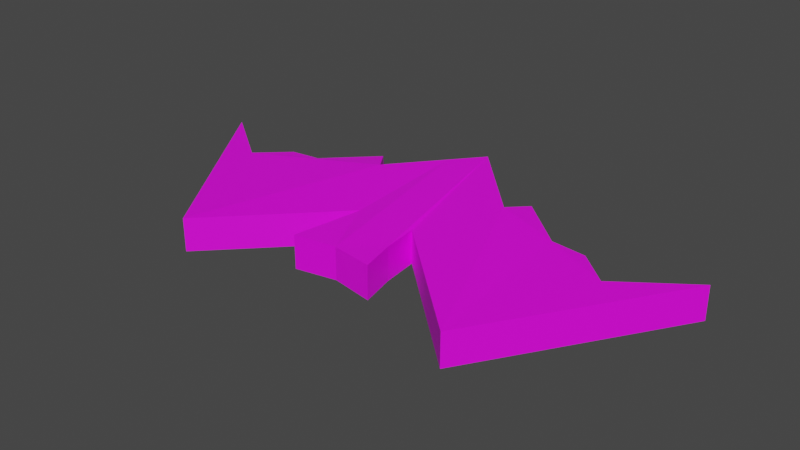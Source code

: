 # Source: bat.blend  (saved by Blender 3.6.13; exported with 4.5.12 LTS)
import bpy
from mathutils import Matrix  # noqa: F401  (used for matrix-valued properties, if any)

bpy.ops.wm.read_factory_settings(use_empty=True)
scene = bpy.context.scene
scene.name = 'Scene'

# ---- collections
col_collection = bpy.data.collections.new('Collection'); scene.collection.children.link(col_collection)

# ---- images (referenced by path relative to the original .blend; pixels are not part of the script)
import os
ASSET_DIR = os.environ.get("B2B_ASSET_DIR", "")  # directory of the original .blend (textures are referenced by path, not embedded)
HERE = os.path.dirname(os.path.abspath(__file__))  # packed textures are extracted next to this script under _unpacked/

def load_image(name, relpath, width, height, colorspace="sRGB"):
    """Load a texture the original file referenced (path relative to the .blend, or extracted next to this script)."""
    p = next((c for c in (os.path.join(HERE, relpath), os.path.join(ASSET_DIR, relpath)) if relpath and os.path.exists(c)), "")
    if p:
        img = bpy.data.images.load(p, check_existing=True)
        img.name = name
    else:  # same state as the original file: an image datablock whose file is absent (Cycles renders it pink)
        img = bpy.data.images.new(name, width, height)
        img.source = "FILE"
        img.filepath = "//" + (relpath or name)
    img.colorspace_settings.name = colorspace
    return img
img_bat_color_palette = load_image('bat_color_palette', 'bat_color_palette.png', 1024, 1024, 'sRGB')

# ---- materials (node trees are filled in below, after node groups)
mat_material_001 = bpy.data.materials.new('Material.001')
mat_material_001.use_transparent_shadow = False

# ---- material node trees
mat_material_001.use_nodes = True; mat_material_001.node_tree.nodes.clear()
_N = mat_material_001.node_tree.nodes; _L = mat_material_001.node_tree.links
n0 = _N.new('ShaderNodeBsdfPrincipled'); n0.name = 'Principled BSDF'; n0.location = (10, 300)
n0.distribution = 'GGX'
n0.subsurface_method = 'RANDOM_WALK_SKIN'
n0.inputs[3].default_value = 1.45
n0.inputs[27].default_value = (0.0, 0.0, 0.0, 1.0)
n0.inputs[28].default_value = 1.0
n1 = _N.new('ShaderNodeOutputMaterial'); n1.name = 'Material Output'; n1.location = (300, 300)
n2 = _N.new('ShaderNodeTexImage'); n2.name = 'Image Texture'; n2.location = (-280, 280)
n2.image = img_bat_color_palette
_L.new(n0.outputs[0], n1.inputs[0])
_L.new(n2.outputs[0], n0.inputs[0])
n1.is_active_output = True

# ---- world
world_world = bpy.data.worlds.new('World'); scene.world = world_world
world_world.use_nodes = True; world_world.node_tree.nodes.clear()
_N = world_world.node_tree.nodes; _L = world_world.node_tree.links
n0 = _N.new('ShaderNodeOutputWorld'); n0.name = 'World Output'; n0.location = (300, 300)
n1 = _N.new('ShaderNodeBackground'); n1.name = 'Background'; n1.location = (10, 300)
n1.inputs[0].default_value = (0.05088, 0.05088, 0.05088, 1.0)
_L.new(n1.outputs[0], n0.inputs[0])
n0.is_active_output = True
world_world.color = (0.05088, 0.05088, 0.05088)
world_world.use_sun_shadow = False
world_world.sun_shadow_jitter_overblur = 0.0

# ---- meshes
me_cube_001 = bpy.data.meshes.new('Cube.001')
me_cube_001.from_pydata([(1.214, 0.3093, -0.19), (1.214, 0.3093, 0.04915), (1.936, 0.4756, -0.196), (1.936, 0.4756, 0.04311), (-3.894e-07, 1.0, -0.1196), (-3.894e-07, 1.0, 0.1196), (2.189e-07, -0.5622, -0.1804), (2.189e-07, -0.5622, 0.05233), (1.043, -0.8679, -0.2138), (1.043, -0.8679, 0.02532), (0.6198, 0.6247, -0.1775), (0.627, 0.6127, 0.07832), (0.2149, -0.0971, 0.05248), (0.2149, -0.0971, -0.1867), (1.439, 0.1112, 0.04626), (1.436, 0.09209, -0.1934), (0.9762, 0.3125, 0.0648), (0.9699, 0.2955, -0.1599), (0.5199, 0.4559, 0.09661), (0.5148, 0.4557, -0.1407), (0.2481, -0.3657, 0.05797), (0.2481, -0.3656, -0.1812), (0.2989, -0.6124, -0.1855), (0.3006, -0.6111, 0.05325), (-1.214, 0.3093, -0.19), (-1.214, 0.3093, 0.04915), (-1.936, 0.4756, -0.196), (-1.936, 0.4756, 0.04311), (-1.043, -0.8679, -0.2138), (-1.043, -0.8679, 0.02532), (-0.6198, 0.6247, -0.1775), (-0.627, 0.6127, 0.07832), (-0.2149, -0.0971, 0.05248), (-0.2149, -0.0971, -0.1867), (-1.439, 0.1112, 0.04626), (-1.436, 0.09209, -0.1934), (-0.9762, 0.3125, 0.0648), (-0.9699, 0.2955, -0.1599), (-0.5199, 0.4559, 0.09661), (-0.5148, 0.4557, -0.1407), (-0.2481, -0.3657, 0.05797), (-0.2481, -0.3656, -0.1812), (-0.2989, -0.6124, -0.1855), (-0.3006, -0.6111, 0.05325), (0.1936, 0.7974, 0.111), (-0.191, 0.8002, 0.1111), (0.1994, 0.7892, -0.1278), (-0.1973, 0.7914, -0.1277)], [], [(0, 1, 14, 15), (13, 12, 20, 21), (6, 7, 5, 4), (10, 11, 16, 17), (21, 20, 23, 22), (19, 18, 11, 10), (2, 3, 9, 8), (12, 44, 5, 7, 23, 20), (2, 8, 13, 46, 19, 10, 17, 0, 15), (18, 19, 46, 44), (8, 9, 12, 13), (15, 14, 3, 2), (17, 16, 1, 0), (22, 23, 7, 6), (24, 35, 34, 25), (33, 41, 40, 32), (30, 37, 36, 31), (41, 42, 43, 40), (39, 30, 31, 38), (26, 28, 29, 27), (32, 40, 43, 7, 5, 45), (26, 35, 24, 37, 30, 39, 47, 33, 28), (38, 45, 47, 39), (28, 33, 32, 29), (35, 26, 27, 34), (37, 24, 25, 36), (42, 6, 7, 43), (44, 12, 9, 3, 14, 1, 16, 11, 18), (45, 38, 31, 36, 25, 34, 27, 29, 32), (44, 46, 4, 5), (47, 45, 5, 4), (46, 13, 21, 22, 6, 4), (33, 47, 4, 6, 42, 41)])
_uv = me_cube_001.uv_layers.new(name='UVMap')
_uv.uv.foreach_set('vector', [0.5, 0.5, 0.5, 0.5, 0.5, 0.5, 0.5, 0.5, 0.5, 0.5, 0.5, 0.5, 0.5, 0.5, 0.5, 0.5, 0.5, 0.5, 0.5, 0.5, 0.5, 0.5, 0.5, 0.5, 0.5, 0.5, 0.5, 0.5, 0.5, 0.5, 0.5, 0.5, 0.5, 0.5, 0.5, 0.5, 0.5, 0.5, 0.5, 0.5, 0.5, 0.5, 0.5, 0.5, 0.5, 0.5, 0.5, 0.5, 0.5, 0.5, 0.5, 0.5, 0.5, 0.5, 0.5, 0.5, 0.5, 0.5, 0.5, 0.5, 0.5, 0.5, 0.5, 0.5, 0.5, 0.5, 0.5, 0.5, 0.5, 0.5, 0.5, 0.5, 0.5, 0.5, 0.5, 0.5, 0.5, 0.5, 0.5, 0.5, 0.5, 0.5, 0.5, 0.5, 0.5, 0.5, 0.5, 0.5, 0.5, 0.5, 0.5, 0.5, 0.5, 0.5, 0.5, 0.5, 0.5, 0.5, 0.5, 0.5, 0.5, 0.5, 0.5, 0.5, 0.5, 0.5, 0.5, 0.5, 0.5, 0.5, 0.5, 0.5, 0.5, 0.5, 0.5, 0.5, 0.5, 0.5, 0.5, 0.5, 0.5, 0.5, 0.5, 0.5, 0.5, 0.5, 0.5, 0.5, 0.5, 0.5, 0.5, 0.5, 0.5, 0.5, 0.5, 0.5, 0.5, 0.5, 0.5, 0.5, 0.5, 0.5, 0.5, 0.5, 0.5, 0.5, 0.5, 0.5, 0.5, 0.5, 0.5, 0.5, 0.5, 0.5, 0.5, 0.5, 0.5, 0.5, 0.5, 0.5, 0.5, 0.5, 0.5, 0.5, 0.5, 0.5, 0.5, 0.5, 0.5, 0.5, 0.5, 0.5, 0.5, 0.5, 0.5, 0.5, 0.5, 0.5, 0.5, 0.5, 0.5, 0.5, 0.5, 0.5, 0.5, 0.5, 0.5, 0.5, 0.5, 0.5, 0.5, 0.5, 0.5, 0.5, 0.5, 0.5, 0.5, 0.5, 0.5, 0.5, 0.5, 0.5, 0.5, 0.5, 0.5, 0.5, 0.5, 0.5, 0.5, 0.5, 0.5, 0.5, 0.5, 0.5, 0.5, 0.5, 0.5, 0.5, 0.5, 0.5, 0.5, 0.5, 0.5, 0.5, 0.5, 0.5, 0.5, 0.5, 0.5, 0.5, 0.5, 0.5, 0.5, 0.5, 0.5, 0.5, 0.5, 0.5, 0.5, 0.5, 0.5, 0.5, 0.5, 0.5, 0.5, 0.5, 0.5, 0.5, 0.5, 0.5, 0.5, 0.5, 0.5, 0.5, 0.5, 0.5, 0.5, 0.5, 0.5, 0.5, 0.5, 0.5, 0.5, 0.5, 0.5, 0.5, 0.5, 0.5, 0.5, 0.5, 0.5, 0.5, 0.5, 0.5, 0.5, 0.5, 0.5, 0.5, 0.5, 0.5, 0.5, 0.5, 0.5, 0.5, 0.5, 0.5, 0.5, 0.5, 0.5, 0.5, 0.5, 0.5, 0.5, 0.5, 0.5, 0.5, 0.5, 0.5, 0.5, 0.5, 0.5, 0.5, 0.5, 0.5, 0.5, 0.5, 0.5, 0.5, 0.5, 0.5, 0.5, 0.5, 0.5, 0.5, 0.5, 0.5, 0.5, 0.5, 0.5, 0.5])
me_cube_001.materials.append(mat_material_001)
me_cube_001.update()
arm_armature = bpy.data.armatures.new('Armature')  # bones are not reproduced

# ---- objects
ob_cube = bpy.data.objects.new('Cube', me_cube_001)
ob_armature = bpy.data.objects.new('Armature', arm_armature)

# ---- transforms, parenting, visibility, modifiers, constraints
ob_cube.parent = ob_armature
ob_cube.location = (0.0, 0.0, 0.0)
_vg = ob_cube.vertex_groups.new(name='Spine')
_vg.add([0, 1, 2, 3, 4, 5, 6, 7, 8, 9, 10, 11, 12, 13, 14, 15, 16, 17, 18, 19, 20, 21, 22, 23, 24, 25, 26, 27, 28, 29, 30, 31, 32, 33, 34, 35, 36, 37, 38, 39, 40, 41, 42, 43, 44, 45, 46, 47], 1.0, 'REPLACE')
_vg = ob_cube.vertex_groups.new(name='Wing.L')
_vg.add([0, 1, 2, 3, 8, 9, 10, 11, 14, 15, 16, 17, 18, 19], 1.0, 'REPLACE')
_vg = ob_cube.vertex_groups.new(name='Wing.R')
_vg.add([24, 25, 26, 27, 28, 29, 30, 31, 34, 35, 36, 37, 38, 39], 1.0, 'REPLACE')
_m = ob_cube.modifiers.new('Armature', 'ARMATURE')
_m.object = ob_armature
ob_armature.location = (0.0, 0.0, 0.0)
ob_armature.scale = (0.1, 0.1, 0.1)

# ---- collection membership
col_collection.objects.link(ob_cube)
col_collection.objects.link(ob_armature)

# ---- scene / render settings (as saved in the file)
scene.frame_start = 1; scene.frame_end = 19; scene.frame_set(3)
scene.render.engine = 'BLENDER_EEVEE_NEXT'
scene.cycles.sampling_pattern = 'TABULATED_SOBOL'
scene.view_settings.view_transform = 'Filmic'
bpy.context.view_layer.update()

# ---- added for rendering (the .blend has no active camera and no usable light): camera, sun
cam_auto = bpy.data.cameras.new('AutoCamera')
cam_auto.lens = 50.0
cam_auto.sensor_width = 36.0
cam_auto.clip_end = 1000.0
ob_auto_camera = bpy.data.objects.new('AutoCamera', cam_auto)
scene.collection.objects.link(ob_auto_camera)
ob_auto_camera.location = (0.407776, -0.484755, 0.32223)
ob_auto_camera.rotation_euler = (1.09748, -7.21219e-08, 0.694738)
scene.camera = ob_auto_camera
light_auto_sun = bpy.data.lights.new('AutoSun', 'SUN')
light_auto_sun.energy = 3.0
light_auto_sun.angle = 0.0523599
ob_auto_sun = bpy.data.objects.new('AutoSun', light_auto_sun)
scene.collection.objects.link(ob_auto_sun)
ob_auto_sun.rotation_euler = (0.872665, 0.174533, 0.523599)
bpy.context.view_layer.update()
